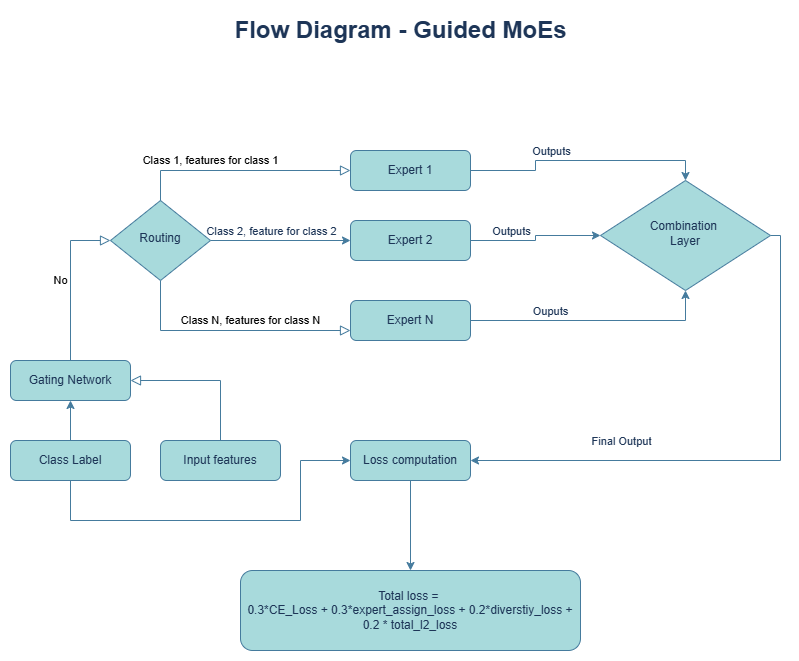

The diagram above was exported from draw.io. Its source (the exported page's mxGraphModel, read from the mxfile embedded in the PNG):
<mxGraphModel dx="1434" dy="738" grid="1" gridSize="10" guides="1" tooltips="1" connect="1" arrows="1" fold="1" page="1" pageScale="1" pageWidth="827" pageHeight="1169" math="0" shadow="0">
  <root>
    <mxCell id="WIyWlLk6GJQsqaUBKTNV-0" />
    <mxCell id="WIyWlLk6GJQsqaUBKTNV-1" parent="WIyWlLk6GJQsqaUBKTNV-0" />
    <mxCell id="WIyWlLk6GJQsqaUBKTNV-2" value="" style="rounded=0;html=1;jettySize=auto;orthogonalLoop=1;fontSize=11;endArrow=block;endFill=0;endSize=8;strokeWidth=1;shadow=0;labelBackgroundColor=none;edgeStyle=orthogonalEdgeStyle;strokeColor=#457B9D;fontColor=default;entryX=1;entryY=0.5;entryDx=0;entryDy=0;" parent="WIyWlLk6GJQsqaUBKTNV-1" source="WIyWlLk6GJQsqaUBKTNV-3" target="WIyWlLk6GJQsqaUBKTNV-11" edge="1">
      <mxGeometry relative="1" as="geometry">
        <mxPoint x="89" y="210" as="targetPoint" />
        <Array as="points">
          <mxPoint x="239" y="380" />
        </Array>
      </mxGeometry>
    </mxCell>
    <mxCell id="WIyWlLk6GJQsqaUBKTNV-3" value="Input features" style="rounded=1;whiteSpace=wrap;html=1;fontSize=12;glass=0;strokeWidth=1;shadow=0;labelBackgroundColor=none;fillColor=#A8DADC;strokeColor=#457B9D;fontColor=#1D3557;" parent="WIyWlLk6GJQsqaUBKTNV-1" vertex="1">
      <mxGeometry x="179" y="440" width="120" height="40" as="geometry" />
    </mxCell>
    <mxCell id="WIyWlLk6GJQsqaUBKTNV-5" value="Class 1, features for class 1" style="edgeStyle=orthogonalEdgeStyle;rounded=0;html=1;jettySize=auto;orthogonalLoop=1;fontSize=11;endArrow=block;endFill=0;endSize=8;strokeWidth=1;shadow=0;labelBackgroundColor=none;strokeColor=#457B9D;fontColor=default;exitX=0.5;exitY=0;exitDx=0;exitDy=0;" parent="WIyWlLk6GJQsqaUBKTNV-1" edge="1">
      <mxGeometry y="10" relative="1" as="geometry">
        <mxPoint as="offset" />
        <mxPoint x="179" y="260" as="sourcePoint" />
        <mxPoint x="369" y="170" as="targetPoint" />
        <Array as="points">
          <mxPoint x="179" y="170" />
        </Array>
      </mxGeometry>
    </mxCell>
    <mxCell id="nZw-nBidboiGaOD6ppYO-20" style="edgeStyle=orthogonalEdgeStyle;rounded=0;orthogonalLoop=1;jettySize=auto;html=1;entryX=0.5;entryY=0;entryDx=0;entryDy=0;strokeColor=#457B9D;fontColor=#1D3557;fillColor=#A8DADC;" edge="1" parent="WIyWlLk6GJQsqaUBKTNV-1" source="WIyWlLk6GJQsqaUBKTNV-7" target="nZw-nBidboiGaOD6ppYO-19">
      <mxGeometry relative="1" as="geometry" />
    </mxCell>
    <mxCell id="nZw-nBidboiGaOD6ppYO-25" value="Outputs" style="edgeLabel;html=1;align=center;verticalAlign=middle;resizable=0;points=[];strokeColor=#457B9D;fontColor=#1D3557;fillColor=#A8DADC;" vertex="1" connectable="0" parent="nZw-nBidboiGaOD6ppYO-20">
      <mxGeometry x="-0.3333" y="-3" relative="1" as="geometry">
        <mxPoint x="8" y="-13" as="offset" />
      </mxGeometry>
    </mxCell>
    <mxCell id="WIyWlLk6GJQsqaUBKTNV-7" value="Expert 1" style="rounded=1;whiteSpace=wrap;html=1;fontSize=12;glass=0;strokeWidth=1;shadow=0;labelBackgroundColor=none;fillColor=#A8DADC;strokeColor=#457B9D;fontColor=#1D3557;" parent="WIyWlLk6GJQsqaUBKTNV-1" vertex="1">
      <mxGeometry x="369" y="150" width="120" height="40" as="geometry" />
    </mxCell>
    <mxCell id="WIyWlLk6GJQsqaUBKTNV-9" value="Class N, features for class N" style="edgeStyle=orthogonalEdgeStyle;rounded=0;html=1;jettySize=auto;orthogonalLoop=1;fontSize=11;endArrow=block;endFill=0;endSize=8;strokeWidth=1;shadow=0;labelBackgroundColor=none;strokeColor=#457B9D;fontColor=default;" parent="WIyWlLk6GJQsqaUBKTNV-1" source="WIyWlLk6GJQsqaUBKTNV-10" target="WIyWlLk6GJQsqaUBKTNV-12" edge="1">
      <mxGeometry x="0.1667" y="10" relative="1" as="geometry">
        <mxPoint as="offset" />
        <Array as="points">
          <mxPoint x="379" y="330" />
        </Array>
      </mxGeometry>
    </mxCell>
    <mxCell id="nZw-nBidboiGaOD6ppYO-16" style="edgeStyle=orthogonalEdgeStyle;rounded=0;orthogonalLoop=1;jettySize=auto;html=1;entryX=0;entryY=0.5;entryDx=0;entryDy=0;strokeColor=#457B9D;fontColor=#1D3557;fillColor=#A8DADC;" edge="1" parent="WIyWlLk6GJQsqaUBKTNV-1" source="WIyWlLk6GJQsqaUBKTNV-10" target="nZw-nBidboiGaOD6ppYO-11">
      <mxGeometry relative="1" as="geometry" />
    </mxCell>
    <mxCell id="nZw-nBidboiGaOD6ppYO-17" value="Class 2, feature for class 2" style="edgeLabel;html=1;align=center;verticalAlign=middle;resizable=0;points=[];strokeColor=#457B9D;fontColor=#1D3557;fillColor=#A8DADC;" vertex="1" connectable="0" parent="nZw-nBidboiGaOD6ppYO-16">
      <mxGeometry x="-0.2769" y="1" relative="1" as="geometry">
        <mxPoint x="9" y="-9" as="offset" />
      </mxGeometry>
    </mxCell>
    <mxCell id="WIyWlLk6GJQsqaUBKTNV-10" value="Routing" style="rhombus;whiteSpace=wrap;html=1;shadow=0;fontFamily=Helvetica;fontSize=12;align=center;strokeWidth=1;spacing=6;spacingTop=-4;labelBackgroundColor=none;fillColor=#A8DADC;strokeColor=#457B9D;fontColor=#1D3557;" parent="WIyWlLk6GJQsqaUBKTNV-1" vertex="1">
      <mxGeometry x="129" y="200" width="100" height="80" as="geometry" />
    </mxCell>
    <mxCell id="WIyWlLk6GJQsqaUBKTNV-11" value="Gating Network" style="rounded=1;whiteSpace=wrap;html=1;fontSize=12;glass=0;strokeWidth=1;shadow=0;labelBackgroundColor=none;fillColor=#A8DADC;strokeColor=#457B9D;fontColor=#1D3557;" parent="WIyWlLk6GJQsqaUBKTNV-1" vertex="1">
      <mxGeometry x="29" y="360" width="120" height="40" as="geometry" />
    </mxCell>
    <mxCell id="nZw-nBidboiGaOD6ppYO-22" style="edgeStyle=orthogonalEdgeStyle;rounded=0;orthogonalLoop=1;jettySize=auto;html=1;strokeColor=#457B9D;fontColor=#1D3557;fillColor=#A8DADC;" edge="1" parent="WIyWlLk6GJQsqaUBKTNV-1" source="WIyWlLk6GJQsqaUBKTNV-12" target="nZw-nBidboiGaOD6ppYO-19">
      <mxGeometry relative="1" as="geometry" />
    </mxCell>
    <mxCell id="nZw-nBidboiGaOD6ppYO-23" value="Ouputs" style="edgeLabel;html=1;align=center;verticalAlign=middle;resizable=0;points=[];strokeColor=#457B9D;fontColor=#1D3557;fillColor=#A8DADC;" vertex="1" connectable="0" parent="nZw-nBidboiGaOD6ppYO-22">
      <mxGeometry x="-0.3583" relative="1" as="geometry">
        <mxPoint y="-10" as="offset" />
      </mxGeometry>
    </mxCell>
    <mxCell id="WIyWlLk6GJQsqaUBKTNV-12" value="Expert N" style="rounded=1;whiteSpace=wrap;html=1;fontSize=12;glass=0;strokeWidth=1;shadow=0;labelBackgroundColor=none;fillColor=#A8DADC;strokeColor=#457B9D;fontColor=#1D3557;" parent="WIyWlLk6GJQsqaUBKTNV-1" vertex="1">
      <mxGeometry x="369" y="300" width="120" height="40" as="geometry" />
    </mxCell>
    <mxCell id="nZw-nBidboiGaOD6ppYO-21" style="edgeStyle=orthogonalEdgeStyle;rounded=0;orthogonalLoop=1;jettySize=auto;html=1;entryX=0;entryY=0.5;entryDx=0;entryDy=0;strokeColor=#457B9D;fontColor=#1D3557;fillColor=#A8DADC;" edge="1" parent="WIyWlLk6GJQsqaUBKTNV-1" source="nZw-nBidboiGaOD6ppYO-11" target="nZw-nBidboiGaOD6ppYO-19">
      <mxGeometry relative="1" as="geometry" />
    </mxCell>
    <mxCell id="nZw-nBidboiGaOD6ppYO-24" value="Outputs" style="edgeLabel;html=1;align=center;verticalAlign=middle;resizable=0;points=[];strokeColor=#457B9D;fontColor=#1D3557;fillColor=#A8DADC;" vertex="1" connectable="0" parent="nZw-nBidboiGaOD6ppYO-21">
      <mxGeometry x="-0.3333" y="1" relative="1" as="geometry">
        <mxPoint x="-5" y="-9" as="offset" />
      </mxGeometry>
    </mxCell>
    <mxCell id="nZw-nBidboiGaOD6ppYO-11" value="Expert 2" style="rounded=1;whiteSpace=wrap;html=1;fontSize=12;glass=0;strokeWidth=1;shadow=0;labelBackgroundColor=none;fillColor=#A8DADC;strokeColor=#457B9D;fontColor=#1D3557;" vertex="1" parent="WIyWlLk6GJQsqaUBKTNV-1">
      <mxGeometry x="369" y="220" width="120" height="40" as="geometry" />
    </mxCell>
    <mxCell id="nZw-nBidboiGaOD6ppYO-14" value="" style="edgeStyle=orthogonalEdgeStyle;rounded=0;orthogonalLoop=1;jettySize=auto;html=1;strokeColor=#457B9D;fontColor=#1D3557;fillColor=#A8DADC;" edge="1" parent="WIyWlLk6GJQsqaUBKTNV-1" source="nZw-nBidboiGaOD6ppYO-12" target="WIyWlLk6GJQsqaUBKTNV-11">
      <mxGeometry relative="1" as="geometry" />
    </mxCell>
    <mxCell id="nZw-nBidboiGaOD6ppYO-12" value="Class Label" style="rounded=1;whiteSpace=wrap;html=1;fontSize=12;glass=0;strokeWidth=1;shadow=0;labelBackgroundColor=none;fillColor=#A8DADC;strokeColor=#457B9D;fontColor=#1D3557;" vertex="1" parent="WIyWlLk6GJQsqaUBKTNV-1">
      <mxGeometry x="29" y="440" width="120" height="40" as="geometry" />
    </mxCell>
    <mxCell id="nZw-nBidboiGaOD6ppYO-15" value="No" style="edgeStyle=orthogonalEdgeStyle;rounded=0;html=1;jettySize=auto;orthogonalLoop=1;fontSize=11;endArrow=block;endFill=0;endSize=8;strokeWidth=1;shadow=0;labelBackgroundColor=none;strokeColor=#457B9D;fontColor=default;exitX=0.5;exitY=0;exitDx=0;exitDy=0;entryX=0;entryY=0.5;entryDx=0;entryDy=0;" edge="1" parent="WIyWlLk6GJQsqaUBKTNV-1" source="WIyWlLk6GJQsqaUBKTNV-11" target="WIyWlLk6GJQsqaUBKTNV-10">
      <mxGeometry y="10" relative="1" as="geometry">
        <mxPoint as="offset" />
        <mxPoint x="78.5" y="339.5" as="sourcePoint" />
        <mxPoint x="318.5" y="299.5" as="targetPoint" />
      </mxGeometry>
    </mxCell>
    <mxCell id="nZw-nBidboiGaOD6ppYO-29" style="edgeStyle=orthogonalEdgeStyle;rounded=0;orthogonalLoop=1;jettySize=auto;html=1;entryX=1;entryY=0.5;entryDx=0;entryDy=0;strokeColor=#457B9D;fontColor=#1D3557;fillColor=#A8DADC;" edge="1" parent="WIyWlLk6GJQsqaUBKTNV-1" source="nZw-nBidboiGaOD6ppYO-19" target="nZw-nBidboiGaOD6ppYO-27">
      <mxGeometry relative="1" as="geometry">
        <Array as="points">
          <mxPoint x="799" y="235" />
          <mxPoint x="799" y="460" />
        </Array>
      </mxGeometry>
    </mxCell>
    <mxCell id="nZw-nBidboiGaOD6ppYO-30" value="Final Output" style="edgeLabel;html=1;align=center;verticalAlign=middle;resizable=0;points=[];strokeColor=#457B9D;fontColor=#1D3557;fillColor=#A8DADC;" vertex="1" connectable="0" parent="nZw-nBidboiGaOD6ppYO-29">
      <mxGeometry x="0.4532" y="4" relative="1" as="geometry">
        <mxPoint x="1" y="-24" as="offset" />
      </mxGeometry>
    </mxCell>
    <mxCell id="nZw-nBidboiGaOD6ppYO-19" value="Combination&amp;nbsp;&lt;br&gt;Layer" style="rhombus;whiteSpace=wrap;html=1;shadow=0;fontFamily=Helvetica;fontSize=12;align=center;strokeWidth=1;spacing=6;spacingTop=-4;labelBackgroundColor=none;fillColor=#A8DADC;strokeColor=#457B9D;fontColor=#1D3557;" vertex="1" parent="WIyWlLk6GJQsqaUBKTNV-1">
      <mxGeometry x="619" y="180" width="170" height="110" as="geometry" />
    </mxCell>
    <mxCell id="nZw-nBidboiGaOD6ppYO-32" value="" style="edgeStyle=orthogonalEdgeStyle;rounded=0;orthogonalLoop=1;jettySize=auto;html=1;strokeColor=#457B9D;fontColor=#1D3557;fillColor=#A8DADC;" edge="1" parent="WIyWlLk6GJQsqaUBKTNV-1" source="nZw-nBidboiGaOD6ppYO-27" target="nZw-nBidboiGaOD6ppYO-31">
      <mxGeometry relative="1" as="geometry" />
    </mxCell>
    <mxCell id="nZw-nBidboiGaOD6ppYO-27" value="Loss computation" style="rounded=1;whiteSpace=wrap;html=1;fontSize=12;glass=0;strokeWidth=1;shadow=0;labelBackgroundColor=none;fillColor=#A8DADC;strokeColor=#457B9D;fontColor=#1D3557;" vertex="1" parent="WIyWlLk6GJQsqaUBKTNV-1">
      <mxGeometry x="369" y="440" width="120" height="40" as="geometry" />
    </mxCell>
    <mxCell id="nZw-nBidboiGaOD6ppYO-28" style="edgeStyle=orthogonalEdgeStyle;rounded=0;orthogonalLoop=1;jettySize=auto;html=1;strokeColor=#457B9D;fontColor=#1D3557;fillColor=#A8DADC;entryX=0;entryY=0.5;entryDx=0;entryDy=0;" edge="1" parent="WIyWlLk6GJQsqaUBKTNV-1" source="nZw-nBidboiGaOD6ppYO-12" target="nZw-nBidboiGaOD6ppYO-27">
      <mxGeometry relative="1" as="geometry">
        <mxPoint x="429" y="482" as="targetPoint" />
        <Array as="points">
          <mxPoint x="89" y="520" />
          <mxPoint x="319" y="520" />
          <mxPoint x="319" y="460" />
        </Array>
      </mxGeometry>
    </mxCell>
    <mxCell id="nZw-nBidboiGaOD6ppYO-31" value="&lt;font&gt;Total loss =&amp;nbsp;&lt;br&gt;0.3*CE_Loss + 0.3*expert_assign_loss + 0.2*diverstiy_loss + 0.2 * total_l2_loss&lt;/font&gt;" style="rounded=1;whiteSpace=wrap;html=1;fontSize=12;glass=0;strokeWidth=1;shadow=0;labelBackgroundColor=none;fillColor=#A8DADC;strokeColor=#457B9D;fontColor=#1D3557;" vertex="1" parent="WIyWlLk6GJQsqaUBKTNV-1">
      <mxGeometry x="259" y="570" width="340" height="80" as="geometry" />
    </mxCell>
    <mxCell id="nZw-nBidboiGaOD6ppYO-33" value="Flow Diagram - Guided MoEs" style="text;strokeColor=none;fillColor=none;html=1;fontSize=24;fontStyle=1;verticalAlign=middle;align=center;fontColor=#1D3557;" vertex="1" parent="WIyWlLk6GJQsqaUBKTNV-1">
      <mxGeometry x="369" y="10" width="100" height="40" as="geometry" />
    </mxCell>
  </root>
</mxGraphModel>